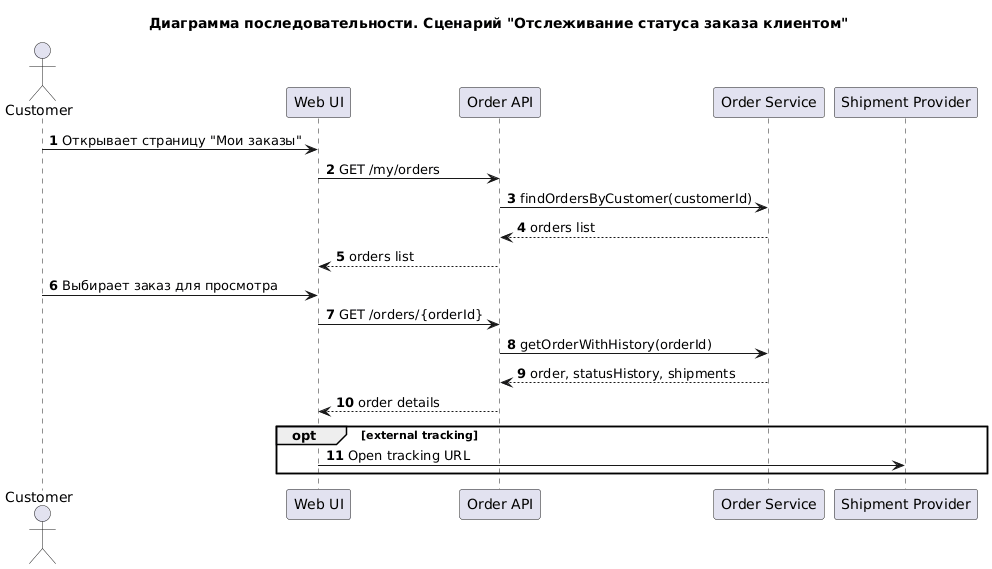

The diagram above was rendered by PlantUML. Its source (embedded in the PNG):
@startuml
title Диаграмма последовательности. Сценарий "Отслеживание статуса заказа клиентом"
autonumber

actor Customer as C
participant "Web UI" as UI
participant "Order API" as ORD_API
participant "Order Service" as ORD
participant "Shipment Provider" as SHIP

C -> UI : Открывает страницу "Мои заказы"
UI -> ORD_API : GET /my/orders
ORD_API -> ORD : findOrdersByCustomer(customerId)
ORD --> ORD_API : orders list
ORD_API --> UI : orders list

C -> UI : Выбирает заказ для просмотра
UI -> ORD_API : GET /orders/{orderId}
ORD_API -> ORD : getOrderWithHistory(orderId)
ORD --> ORD_API : order, statusHistory, shipments
ORD_API --> UI : order details

opt external tracking
UI -> SHIP : Open tracking URL
end

@enduml